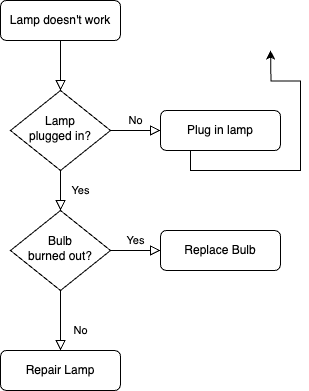

The diagram above was exported from draw.io. Its source (the exported page's mxGraphModel, read from the mxfile embedded in the PNG):
<mxGraphModel dx="981" dy="650" grid="1" gridSize="10" guides="1" tooltips="1" connect="1" arrows="1" fold="1" page="1" pageScale="1" pageWidth="827" pageHeight="1169" math="0" shadow="0">
  <root>
    <mxCell id="WIyWlLk6GJQsqaUBKTNV-0" />
    <mxCell id="WIyWlLk6GJQsqaUBKTNV-1" parent="WIyWlLk6GJQsqaUBKTNV-0" />
    <mxCell id="WIyWlLk6GJQsqaUBKTNV-2" value="" style="rounded=0;html=1;jettySize=auto;orthogonalLoop=1;fontSize=11;endArrow=block;endFill=0;endSize=8;strokeWidth=1;shadow=0;labelBackgroundColor=none;edgeStyle=orthogonalEdgeStyle;" parent="WIyWlLk6GJQsqaUBKTNV-1" source="WIyWlLk6GJQsqaUBKTNV-3" target="WIyWlLk6GJQsqaUBKTNV-6" edge="1">
      <mxGeometry relative="1" as="geometry" />
    </mxCell>
    <mxCell id="WIyWlLk6GJQsqaUBKTNV-3" value="Lamp doesn't work" style="rounded=1;whiteSpace=wrap;html=1;fontSize=12;glass=0;strokeWidth=1;shadow=0;" parent="WIyWlLk6GJQsqaUBKTNV-1" vertex="1">
      <mxGeometry x="160" y="80" width="120" height="40" as="geometry" />
    </mxCell>
    <mxCell id="WIyWlLk6GJQsqaUBKTNV-4" value="Yes" style="rounded=0;html=1;jettySize=auto;orthogonalLoop=1;fontSize=11;endArrow=block;endFill=0;endSize=8;strokeWidth=1;shadow=0;labelBackgroundColor=none;edgeStyle=orthogonalEdgeStyle;" parent="WIyWlLk6GJQsqaUBKTNV-1" source="WIyWlLk6GJQsqaUBKTNV-6" target="WIyWlLk6GJQsqaUBKTNV-10" edge="1">
      <mxGeometry y="20" relative="1" as="geometry">
        <mxPoint as="offset" />
      </mxGeometry>
    </mxCell>
    <mxCell id="WIyWlLk6GJQsqaUBKTNV-5" value="No" style="edgeStyle=orthogonalEdgeStyle;rounded=0;html=1;jettySize=auto;orthogonalLoop=1;fontSize=11;endArrow=block;endFill=0;endSize=8;strokeWidth=1;shadow=0;labelBackgroundColor=none;" parent="WIyWlLk6GJQsqaUBKTNV-1" source="WIyWlLk6GJQsqaUBKTNV-6" target="WIyWlLk6GJQsqaUBKTNV-7" edge="1">
      <mxGeometry y="10" relative="1" as="geometry">
        <mxPoint as="offset" />
      </mxGeometry>
    </mxCell>
    <mxCell id="WIyWlLk6GJQsqaUBKTNV-6" value="Lamp&lt;br&gt;plugged in?" style="rhombus;whiteSpace=wrap;html=1;shadow=0;fontFamily=Helvetica;fontSize=12;align=center;strokeWidth=1;spacing=6;spacingTop=-4;" parent="WIyWlLk6GJQsqaUBKTNV-1" vertex="1">
      <mxGeometry x="170" y="170" width="100" height="80" as="geometry" />
    </mxCell>
    <mxCell id="wo_WrRVD0fClMC_tw5FR-0" style="edgeStyle=orthogonalEdgeStyle;rounded=0;orthogonalLoop=1;jettySize=auto;html=1;exitX=0.25;exitY=1;exitDx=0;exitDy=0;" edge="1" parent="WIyWlLk6GJQsqaUBKTNV-1" source="WIyWlLk6GJQsqaUBKTNV-7">
      <mxGeometry relative="1" as="geometry">
        <mxPoint x="430" y="130" as="targetPoint" />
      </mxGeometry>
    </mxCell>
    <mxCell id="WIyWlLk6GJQsqaUBKTNV-7" value="Plug in lamp" style="rounded=1;whiteSpace=wrap;html=1;fontSize=12;glass=0;strokeWidth=1;shadow=0;" parent="WIyWlLk6GJQsqaUBKTNV-1" vertex="1">
      <mxGeometry x="320" y="190" width="120" height="40" as="geometry" />
    </mxCell>
    <mxCell id="WIyWlLk6GJQsqaUBKTNV-8" value="No" style="rounded=0;html=1;jettySize=auto;orthogonalLoop=1;fontSize=11;endArrow=block;endFill=0;endSize=8;strokeWidth=1;shadow=0;labelBackgroundColor=none;edgeStyle=orthogonalEdgeStyle;" parent="WIyWlLk6GJQsqaUBKTNV-1" source="WIyWlLk6GJQsqaUBKTNV-10" target="WIyWlLk6GJQsqaUBKTNV-11" edge="1">
      <mxGeometry x="0.3333" y="20" relative="1" as="geometry">
        <mxPoint as="offset" />
      </mxGeometry>
    </mxCell>
    <mxCell id="WIyWlLk6GJQsqaUBKTNV-9" value="Yes" style="edgeStyle=orthogonalEdgeStyle;rounded=0;html=1;jettySize=auto;orthogonalLoop=1;fontSize=11;endArrow=block;endFill=0;endSize=8;strokeWidth=1;shadow=0;labelBackgroundColor=none;" parent="WIyWlLk6GJQsqaUBKTNV-1" source="WIyWlLk6GJQsqaUBKTNV-10" target="WIyWlLk6GJQsqaUBKTNV-12" edge="1">
      <mxGeometry y="10" relative="1" as="geometry">
        <mxPoint as="offset" />
      </mxGeometry>
    </mxCell>
    <mxCell id="WIyWlLk6GJQsqaUBKTNV-10" value="Bulb&lt;br&gt;burned out?" style="rhombus;whiteSpace=wrap;html=1;shadow=0;fontFamily=Helvetica;fontSize=12;align=center;strokeWidth=1;spacing=6;spacingTop=-4;" parent="WIyWlLk6GJQsqaUBKTNV-1" vertex="1">
      <mxGeometry x="170" y="290" width="100" height="80" as="geometry" />
    </mxCell>
    <mxCell id="WIyWlLk6GJQsqaUBKTNV-11" value="Repair Lamp" style="rounded=1;whiteSpace=wrap;html=1;fontSize=12;glass=0;strokeWidth=1;shadow=0;" parent="WIyWlLk6GJQsqaUBKTNV-1" vertex="1">
      <mxGeometry x="160" y="430" width="120" height="40" as="geometry" />
    </mxCell>
    <mxCell id="WIyWlLk6GJQsqaUBKTNV-12" value="Replace Bulb" style="rounded=1;whiteSpace=wrap;html=1;fontSize=12;glass=0;strokeWidth=1;shadow=0;" parent="WIyWlLk6GJQsqaUBKTNV-1" vertex="1">
      <mxGeometry x="320" y="310" width="120" height="40" as="geometry" />
    </mxCell>
  </root>
</mxGraphModel>